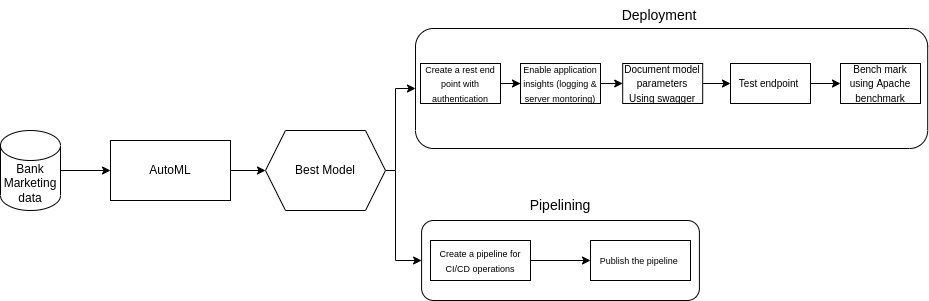

The diagram above was exported from draw.io. Its source (the exported page's mxGraphModel, read from the mxfile embedded in the PNG):
<mxGraphModel dx="985" dy="557" grid="1" gridSize="10" guides="1" tooltips="1" connect="1" arrows="1" fold="1" page="1" pageScale="1" pageWidth="850" pageHeight="1100" math="0" shadow="0">
  <root>
    <mxCell id="0" />
    <mxCell id="1" parent="0" />
    <mxCell id="9s0D1lLTBKRySAVY8sg6-31" value="" style="edgeStyle=orthogonalEdgeStyle;rounded=0;orthogonalLoop=1;jettySize=auto;html=1;fontSize=14;" edge="1" parent="1" source="9s0D1lLTBKRySAVY8sg6-3" target="9s0D1lLTBKRySAVY8sg6-7">
      <mxGeometry relative="1" as="geometry" />
    </mxCell>
    <mxCell id="9s0D1lLTBKRySAVY8sg6-3" value="AutoML" style="rounded=0;whiteSpace=wrap;html=1;" vertex="1" parent="1">
      <mxGeometry x="150" y="230" width="120" height="60" as="geometry" />
    </mxCell>
    <mxCell id="9s0D1lLTBKRySAVY8sg6-32" value="" style="edgeStyle=orthogonalEdgeStyle;rounded=0;orthogonalLoop=1;jettySize=auto;html=1;fontSize=14;" edge="1" parent="1" source="9s0D1lLTBKRySAVY8sg6-6" target="9s0D1lLTBKRySAVY8sg6-3">
      <mxGeometry relative="1" as="geometry" />
    </mxCell>
    <mxCell id="9s0D1lLTBKRySAVY8sg6-6" value="Bank Marketing data" style="shape=cylinder3;whiteSpace=wrap;html=1;boundedLbl=1;backgroundOutline=1;size=15;" vertex="1" parent="1">
      <mxGeometry x="40" y="220" width="60" height="80" as="geometry" />
    </mxCell>
    <mxCell id="9s0D1lLTBKRySAVY8sg6-20" value="" style="edgeStyle=orthogonalEdgeStyle;rounded=0;orthogonalLoop=1;jettySize=auto;html=1;fontSize=9;" edge="1" parent="1" source="9s0D1lLTBKRySAVY8sg6-7" target="9s0D1lLTBKRySAVY8sg6-8">
      <mxGeometry relative="1" as="geometry">
        <Array as="points">
          <mxPoint x="435" y="260" />
          <mxPoint x="435" y="178" />
        </Array>
      </mxGeometry>
    </mxCell>
    <mxCell id="9s0D1lLTBKRySAVY8sg6-7" value="Best Model" style="shape=hexagon;perimeter=hexagonPerimeter2;whiteSpace=wrap;html=1;fixedSize=1;" vertex="1" parent="1">
      <mxGeometry x="305" y="220" width="120" height="80" as="geometry" />
    </mxCell>
    <mxCell id="9s0D1lLTBKRySAVY8sg6-8" value="" style="rounded=1;whiteSpace=wrap;html=1;rotation=-90;" vertex="1" parent="1">
      <mxGeometry x="651.1" y="-78.09" width="120" height="512.18" as="geometry" />
    </mxCell>
    <mxCell id="9s0D1lLTBKRySAVY8sg6-9" value="&lt;font style=&quot;font-size: 14px&quot;&gt;Deployment&amp;nbsp;&lt;/font&gt;" style="text;html=1;strokeColor=none;fillColor=none;align=center;verticalAlign=middle;whiteSpace=wrap;rounded=0;" vertex="1" parent="1">
      <mxGeometry x="651.1" y="90" width="100" height="30" as="geometry" />
    </mxCell>
    <mxCell id="9s0D1lLTBKRySAVY8sg6-15" value="" style="edgeStyle=orthogonalEdgeStyle;rounded=0;orthogonalLoop=1;jettySize=auto;html=1;fontSize=9;entryX=0;entryY=0.5;entryDx=0;entryDy=0;" edge="1" parent="1" source="9s0D1lLTBKRySAVY8sg6-10" target="9s0D1lLTBKRySAVY8sg6-11">
      <mxGeometry relative="1" as="geometry" />
    </mxCell>
    <mxCell id="9s0D1lLTBKRySAVY8sg6-10" value="&lt;font style=&quot;font-size: 9px&quot;&gt;Create a rest end point with authentication&lt;/font&gt;" style="rounded=0;whiteSpace=wrap;html=1;" vertex="1" parent="1">
      <mxGeometry x="460" y="153" width="80" height="40" as="geometry" />
    </mxCell>
    <mxCell id="9s0D1lLTBKRySAVY8sg6-17" value="" style="edgeStyle=orthogonalEdgeStyle;rounded=0;orthogonalLoop=1;jettySize=auto;html=1;fontSize=9;" edge="1" parent="1" source="9s0D1lLTBKRySAVY8sg6-11" target="9s0D1lLTBKRySAVY8sg6-12">
      <mxGeometry relative="1" as="geometry" />
    </mxCell>
    <mxCell id="9s0D1lLTBKRySAVY8sg6-11" value="&lt;font style=&quot;font-size: 9px&quot;&gt;Enable application insights (logging &amp;amp; server montoring)&lt;/font&gt;" style="rounded=0;whiteSpace=wrap;html=1;" vertex="1" parent="1">
      <mxGeometry x="560" y="153" width="80" height="40" as="geometry" />
    </mxCell>
    <mxCell id="9s0D1lLTBKRySAVY8sg6-18" value="" style="edgeStyle=orthogonalEdgeStyle;rounded=0;orthogonalLoop=1;jettySize=auto;html=1;fontSize=9;" edge="1" parent="1" source="9s0D1lLTBKRySAVY8sg6-12" target="9s0D1lLTBKRySAVY8sg6-13">
      <mxGeometry relative="1" as="geometry" />
    </mxCell>
    <mxCell id="9s0D1lLTBKRySAVY8sg6-12" value="&lt;font size=&quot;1&quot;&gt;Document model parameters Using swagger&lt;/font&gt;" style="rounded=0;whiteSpace=wrap;html=1;" vertex="1" parent="1">
      <mxGeometry x="662.19" y="153" width="80" height="40" as="geometry" />
    </mxCell>
    <mxCell id="9s0D1lLTBKRySAVY8sg6-19" value="" style="edgeStyle=orthogonalEdgeStyle;rounded=0;orthogonalLoop=1;jettySize=auto;html=1;fontSize=9;" edge="1" parent="1" source="9s0D1lLTBKRySAVY8sg6-13" target="9s0D1lLTBKRySAVY8sg6-14">
      <mxGeometry relative="1" as="geometry" />
    </mxCell>
    <mxCell id="9s0D1lLTBKRySAVY8sg6-13" value="&lt;font size=&quot;1&quot;&gt;Test endpoint&amp;nbsp;&lt;/font&gt;" style="rounded=0;whiteSpace=wrap;html=1;" vertex="1" parent="1">
      <mxGeometry x="770" y="153" width="80" height="40" as="geometry" />
    </mxCell>
    <mxCell id="9s0D1lLTBKRySAVY8sg6-14" value="&lt;font size=&quot;1&quot;&gt;Bench mark using Apache benchmark&lt;/font&gt;" style="rounded=0;whiteSpace=wrap;html=1;" vertex="1" parent="1">
      <mxGeometry x="880" y="153" width="80" height="40" as="geometry" />
    </mxCell>
    <mxCell id="9s0D1lLTBKRySAVY8sg6-28" value="" style="edgeStyle=orthogonalEdgeStyle;rounded=0;orthogonalLoop=1;jettySize=auto;html=1;fontSize=9;" edge="1" parent="1" source="9s0D1lLTBKRySAVY8sg6-21" target="9s0D1lLTBKRySAVY8sg6-23">
      <mxGeometry relative="1" as="geometry" />
    </mxCell>
    <mxCell id="9s0D1lLTBKRySAVY8sg6-21" value="&lt;font style=&quot;font-size: 9px&quot;&gt;Create a pipeline for CI/CD operations&lt;/font&gt;" style="rounded=0;whiteSpace=wrap;html=1;" vertex="1" parent="1">
      <mxGeometry x="470" y="330" width="100" height="40" as="geometry" />
    </mxCell>
    <mxCell id="9s0D1lLTBKRySAVY8sg6-23" value="&lt;font style=&quot;font-size: 9px&quot;&gt;Publish the pipeline&amp;nbsp;&lt;/font&gt;" style="rounded=0;whiteSpace=wrap;html=1;" vertex="1" parent="1">
      <mxGeometry x="630" y="330" width="100" height="40" as="geometry" />
    </mxCell>
    <mxCell id="9s0D1lLTBKRySAVY8sg6-26" value="" style="edgeStyle=orthogonalEdgeStyle;rounded=0;orthogonalLoop=1;jettySize=auto;html=1;fontSize=9;entryX=0;entryY=0.5;entryDx=0;entryDy=0;" edge="1" parent="1" target="9s0D1lLTBKRySAVY8sg6-24">
      <mxGeometry relative="1" as="geometry">
        <mxPoint x="435" y="260" as="sourcePoint" />
        <mxPoint x="465.00999999999976" y="188" as="targetPoint" />
        <Array as="points">
          <mxPoint x="435" y="350" />
        </Array>
      </mxGeometry>
    </mxCell>
    <mxCell id="9s0D1lLTBKRySAVY8sg6-24" value="" style="rounded=1;whiteSpace=wrap;html=1;fontSize=9;fillColor=none;" vertex="1" parent="1">
      <mxGeometry x="461.09000000000003" y="310" width="277.81" height="80" as="geometry" />
    </mxCell>
    <mxCell id="9s0D1lLTBKRySAVY8sg6-30" value="&lt;font style=&quot;font-size: 14px&quot;&gt;Pipelining&lt;/font&gt;" style="text;html=1;strokeColor=none;fillColor=none;align=center;verticalAlign=middle;whiteSpace=wrap;rounded=0;" vertex="1" parent="1">
      <mxGeometry x="550" y="280" width="100" height="30" as="geometry" />
    </mxCell>
  </root>
</mxGraphModel>